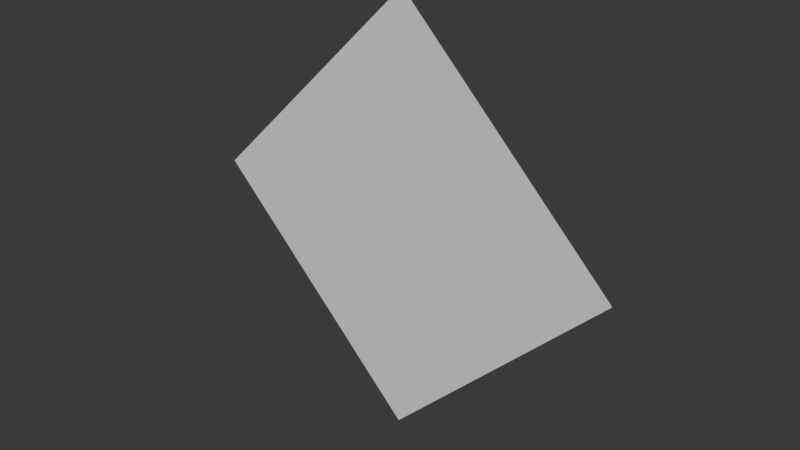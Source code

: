 # Source: Hand_movement_Dragg.blend  (saved by Blender 4.3.34; exported with 4.5.12 LTS)
import bpy
from mathutils import Matrix  # noqa: F401  (used for matrix-valued properties, if any)

bpy.ops.wm.read_factory_settings(use_empty=True)
scene = bpy.context.scene
scene.name = 'Scene'

# ---- collections
col_collection = bpy.data.collections.new('Collection'); scene.collection.children.link(col_collection)

# ---- world
world_world = bpy.data.worlds.new('World'); scene.world = world_world
world_world.use_nodes = True; world_world.node_tree.nodes.clear()
_N = world_world.node_tree.nodes; _L = world_world.node_tree.links
n0 = _N.new('ShaderNodeOutputWorld'); n0.name = 'World Output'; n0.location = (300, 300)
n1 = _N.new('ShaderNodeBackground'); n1.name = 'Background'; n1.location = (10, 300)
n1.inputs[0].default_value = (0.05088, 0.05088, 0.05088, 1.0)
_L.new(n1.outputs[0], n0.inputs[0])
n0.is_active_output = True
world_world.color = (0.05088, 0.05088, 0.05088)
world_world.sun_shadow_jitter_overblur = 0.0

# ---- meshes
me_plane = bpy.data.meshes.new('Plane')
me_plane.from_pydata([(-1.0, -1.0, 0.0), (1.0, -1.0, 0.0), (-1.0, 1.0, 0.0), (1.0, 1.0, 0.0)], [], [(0, 1, 3, 2)])
_uv = me_plane.uv_layers.new(name='UVMap')
_uv.uv.foreach_set('vector', [0.0, 0.0, 1.0, 0.0, 1.0, 1.0, 0.0, 1.0])
me_plane.materials.append(None)
me_plane.update()

# ---- objects
ob_plane = bpy.data.objects.new('Plane', me_plane)

# ---- transforms, parenting, visibility, modifiers, constraints
ob_plane.location = (-1.001, 0.0, 1.021)
ob_plane.rotation_euler = (1.571, 0.7937, 2.823e-07)
ob_plane.scale = (0.1584, 0.1584, 0.1584)

# ---- collection membership
col_collection.objects.link(ob_plane)

# ---- scene / render settings (as saved in the file)
scene.frame_start = 1; scene.frame_end = 12; scene.frame_set(3)
scene.render.engine = 'BLENDER_EEVEE_NEXT'
scene.render.fps = 12
scene.eevee.taa_render_samples = 12
bpy.context.view_layer.update()

# ---- added for rendering (the .blend has no active camera and no usable light): camera, sun
cam_auto = bpy.data.cameras.new('AutoCamera')
cam_auto.lens = 50.0
cam_auto.sensor_width = 36.0
cam_auto.clip_end = 1000.0
ob_auto_camera = bpy.data.objects.new('AutoCamera', cam_auto)
scene.collection.objects.link(ob_auto_camera)
ob_auto_camera.location = (-0.414999, -0.703467, 1.48965)
ob_auto_camera.rotation_euler = (1.09748, -7.21219e-08, 0.694738)
scene.camera = ob_auto_camera
light_auto_sun = bpy.data.lights.new('AutoSun', 'SUN')
light_auto_sun.energy = 3.0
light_auto_sun.angle = 0.0523599
ob_auto_sun = bpy.data.objects.new('AutoSun', light_auto_sun)
scene.collection.objects.link(ob_auto_sun)
ob_auto_sun.rotation_euler = (0.872665, 0.174533, 0.523599)
bpy.context.view_layer.update()
